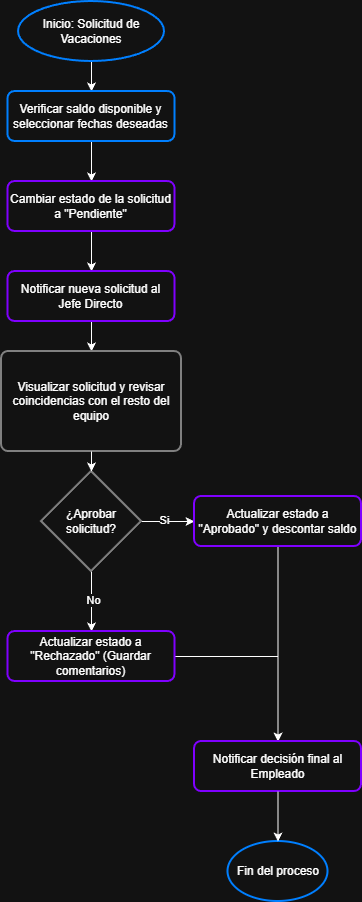

The diagram above was exported from draw.io. Its source (the exported page's mxGraphModel, read from the mxfile embedded in the PNG):
<mxGraphModel dx="1571" dy="934" grid="1" gridSize="10" guides="1" tooltips="1" connect="1" arrows="1" fold="1" page="1" pageScale="1" pageWidth="827" pageHeight="1169" math="0" shadow="0">
  <root>
    <mxCell id="0" />
    <mxCell id="1" parent="0" />
    <mxCell id="P0HvpuOahlO8daNj7to6-3" edge="1" parent="1" source="P0HvpuOahlO8daNj7to6-1" style="edgeStyle=orthogonalEdgeStyle;rounded=0;orthogonalLoop=1;jettySize=auto;html=1;" target="P0HvpuOahlO8daNj7to6-2" value="">
      <mxGeometry relative="1" as="geometry" />
    </mxCell>
    <mxCell id="P0HvpuOahlO8daNj7to6-1" parent="1" style="strokeWidth=2;html=1;shape=mxgraph.flowchart.start_1;whiteSpace=wrap;strokeColor=#007FFF;fillColor=none;" value="Inicio: Solicitud de Vacaciones" vertex="1">
      <mxGeometry height="60" width="146" x="364" y="20" as="geometry" />
    </mxCell>
    <mxCell id="P0HvpuOahlO8daNj7to6-8" edge="1" parent="1" source="P0HvpuOahlO8daNj7to6-2" style="edgeStyle=orthogonalEdgeStyle;rounded=0;orthogonalLoop=1;jettySize=auto;html=1;exitX=0.5;exitY=1;exitDx=0;exitDy=0;entryX=0.5;entryY=0;entryDx=0;entryDy=0;" target="P0HvpuOahlO8daNj7to6-7">
      <mxGeometry relative="1" as="geometry" />
    </mxCell>
    <mxCell id="P0HvpuOahlO8daNj7to6-2" parent="1" style="rounded=1;whiteSpace=wrap;html=1;absoluteArcSize=1;arcSize=14;strokeWidth=2;fillColor=none;strokeColor=#007FFF;" value="Verificar saldo disponible y seleccionar fechas deseadas" vertex="1">
      <mxGeometry height="50" width="167" x="353.5" y="110" as="geometry" />
    </mxCell>
    <mxCell id="P0HvpuOahlO8daNj7to6-10" edge="1" parent="1" source="P0HvpuOahlO8daNj7to6-7" style="edgeStyle=orthogonalEdgeStyle;rounded=0;orthogonalLoop=1;jettySize=auto;html=1;exitX=0.5;exitY=1;exitDx=0;exitDy=0;entryX=0.5;entryY=0;entryDx=0;entryDy=0;" target="P0HvpuOahlO8daNj7to6-9">
      <mxGeometry relative="1" as="geometry" />
    </mxCell>
    <mxCell id="P0HvpuOahlO8daNj7to6-7" parent="1" style="rounded=1;whiteSpace=wrap;html=1;absoluteArcSize=1;arcSize=14;strokeWidth=2;fillColor=none;strokeColor=#7F00FF;" value="Cambiar estado de la solicitud a &quot;Pendiente&quot;" vertex="1">
      <mxGeometry height="50" width="167" x="353.5" y="200" as="geometry" />
    </mxCell>
    <mxCell id="P0HvpuOahlO8daNj7to6-12" edge="1" parent="1" source="P0HvpuOahlO8daNj7to6-9" style="edgeStyle=orthogonalEdgeStyle;rounded=0;orthogonalLoop=1;jettySize=auto;html=1;exitX=0.5;exitY=1;exitDx=0;exitDy=0;entryX=0.5;entryY=0;entryDx=0;entryDy=0;" target="P0HvpuOahlO8daNj7to6-11">
      <mxGeometry relative="1" as="geometry" />
    </mxCell>
    <mxCell id="P0HvpuOahlO8daNj7to6-9" parent="1" style="rounded=1;whiteSpace=wrap;html=1;absoluteArcSize=1;arcSize=14;strokeWidth=2;fillColor=none;strokeColor=#7F00FF;" value="Notificar nueva solicitud al Jefe Directo" vertex="1">
      <mxGeometry height="50" width="167" x="353.5" y="290" as="geometry" />
    </mxCell>
    <mxCell id="P0HvpuOahlO8daNj7to6-11" parent="1" style="rounded=1;whiteSpace=wrap;html=1;absoluteArcSize=1;arcSize=14;strokeWidth=2;strokeColor=#808080;fillColor=none;" value="Visualizar solicitud y revisar coincidencias con el resto del equipo" vertex="1">
      <mxGeometry height="100" width="180" x="347" y="370" as="geometry" />
    </mxCell>
    <mxCell id="P0HvpuOahlO8daNj7to6-16" edge="1" parent="1" source="P0HvpuOahlO8daNj7to6-13" style="edgeStyle=orthogonalEdgeStyle;rounded=0;orthogonalLoop=1;jettySize=auto;html=1;exitX=1;exitY=0.5;exitDx=0;exitDy=0;exitPerimeter=0;entryX=0;entryY=0.5;entryDx=0;entryDy=0;" target="P0HvpuOahlO8daNj7to6-14">
      <mxGeometry relative="1" as="geometry" />
    </mxCell>
    <mxCell id="P0HvpuOahlO8daNj7to6-17" connectable="0" parent="P0HvpuOahlO8daNj7to6-16" style="edgeLabel;html=1;align=center;verticalAlign=middle;resizable=0;points=[];" value="Si" vertex="1">
      <mxGeometry relative="1" x="-0.1746" y="2" as="geometry">
        <mxPoint as="offset" />
      </mxGeometry>
    </mxCell>
    <mxCell id="P0HvpuOahlO8daNj7to6-18" edge="1" parent="1" source="P0HvpuOahlO8daNj7to6-13" style="edgeStyle=orthogonalEdgeStyle;rounded=0;orthogonalLoop=1;jettySize=auto;html=1;exitX=0.5;exitY=1;exitDx=0;exitDy=0;exitPerimeter=0;entryX=0.5;entryY=0;entryDx=0;entryDy=0;" target="P0HvpuOahlO8daNj7to6-15">
      <mxGeometry relative="1" as="geometry" />
    </mxCell>
    <mxCell id="P0HvpuOahlO8daNj7to6-19" connectable="0" parent="P0HvpuOahlO8daNj7to6-18" style="edgeLabel;html=1;align=center;verticalAlign=middle;resizable=0;points=[];" value="No" vertex="1">
      <mxGeometry relative="1" x="-0.0333" y="1" as="geometry">
        <mxPoint as="offset" />
      </mxGeometry>
    </mxCell>
    <mxCell id="P0HvpuOahlO8daNj7to6-13" parent="1" style="strokeWidth=2;html=1;shape=mxgraph.flowchart.decision;whiteSpace=wrap;strokeColor=#808080;fillColor=none;" value="¿Aprobar solicitud?" vertex="1">
      <mxGeometry height="100" width="100" x="387" y="490" as="geometry" />
    </mxCell>
    <mxCell id="P0HvpuOahlO8daNj7to6-22" edge="1" parent="1" source="P0HvpuOahlO8daNj7to6-14" style="edgeStyle=orthogonalEdgeStyle;rounded=0;orthogonalLoop=1;jettySize=auto;html=1;exitX=0.5;exitY=1;exitDx=0;exitDy=0;entryX=0.5;entryY=0;entryDx=0;entryDy=0;" target="P0HvpuOahlO8daNj7to6-21">
      <mxGeometry relative="1" as="geometry" />
    </mxCell>
    <mxCell id="P0HvpuOahlO8daNj7to6-14" parent="1" style="rounded=1;whiteSpace=wrap;html=1;absoluteArcSize=1;arcSize=14;strokeWidth=2;fillColor=none;strokeColor=#7F00FF;" value="Actualizar estado a &quot;Aprobado&quot; y descontar saldo" vertex="1">
      <mxGeometry height="50" width="167" x="540" y="515" as="geometry" />
    </mxCell>
    <mxCell id="P0HvpuOahlO8daNj7to6-23" edge="1" parent="1" source="P0HvpuOahlO8daNj7to6-15" style="edgeStyle=orthogonalEdgeStyle;rounded=0;orthogonalLoop=1;jettySize=auto;html=1;exitX=1;exitY=0.5;exitDx=0;exitDy=0;" target="P0HvpuOahlO8daNj7to6-21">
      <mxGeometry relative="1" as="geometry" />
    </mxCell>
    <mxCell id="P0HvpuOahlO8daNj7to6-15" parent="1" style="rounded=1;whiteSpace=wrap;html=1;absoluteArcSize=1;arcSize=14;strokeWidth=2;fillColor=none;strokeColor=#7F00FF;" value="Actualizar estado a &quot;Rechazado&quot; (Guardar comentarios)" vertex="1">
      <mxGeometry height="50" width="167" x="353.5" y="650" as="geometry" />
    </mxCell>
    <mxCell id="P0HvpuOahlO8daNj7to6-20" edge="1" parent="1" source="P0HvpuOahlO8daNj7to6-11" style="edgeStyle=orthogonalEdgeStyle;rounded=0;orthogonalLoop=1;jettySize=auto;html=1;exitX=0.5;exitY=1;exitDx=0;exitDy=0;entryX=0.5;entryY=0;entryDx=0;entryDy=0;entryPerimeter=0;" target="P0HvpuOahlO8daNj7to6-13">
      <mxGeometry relative="1" as="geometry" />
    </mxCell>
    <mxCell id="P0HvpuOahlO8daNj7to6-21" parent="1" style="rounded=1;whiteSpace=wrap;html=1;absoluteArcSize=1;arcSize=14;strokeWidth=2;fillColor=none;strokeColor=#7F00FF;" value="Notificar decisión final al Empleado" vertex="1">
      <mxGeometry height="50" width="167" x="540" y="760" as="geometry" />
    </mxCell>
    <mxCell id="P0HvpuOahlO8daNj7to6-25" parent="1" style="strokeWidth=2;html=1;shape=mxgraph.flowchart.start_1;whiteSpace=wrap;strokeColor=#007FFF;fillColor=none;" value="Fin del proceso" vertex="1">
      <mxGeometry height="60" width="100" x="573.5" y="860" as="geometry" />
    </mxCell>
    <mxCell id="P0HvpuOahlO8daNj7to6-26" edge="1" parent="1" source="P0HvpuOahlO8daNj7to6-21" style="edgeStyle=orthogonalEdgeStyle;rounded=0;orthogonalLoop=1;jettySize=auto;html=1;exitX=0.5;exitY=1;exitDx=0;exitDy=0;entryX=0.5;entryY=0;entryDx=0;entryDy=0;entryPerimeter=0;" target="P0HvpuOahlO8daNj7to6-25">
      <mxGeometry relative="1" as="geometry" />
    </mxCell>
  </root>
</mxGraphModel>